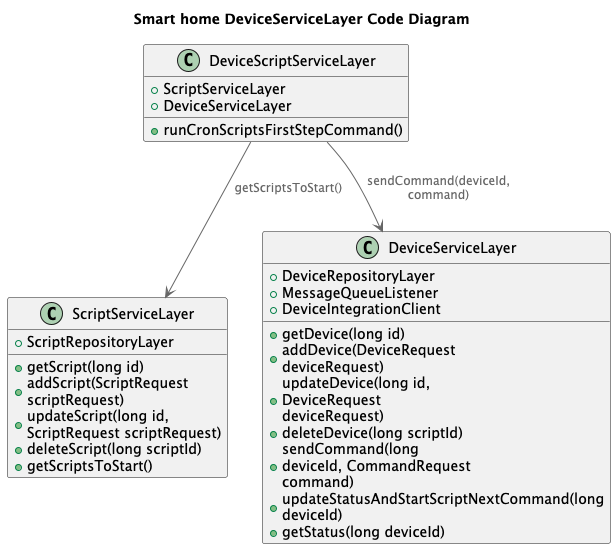

The diagram above was rendered by PlantUML. Its source (embedded in the PNG):
@startuml
title Smart home DeviceServiceLayer Code Diagram

top to bottom direction

!includeurl https://raw.githubusercontent.com/RicardoNiepel/C4-PlantUML/master/C4_Component.puml


class DeviceScriptServiceLayer {
  +ScriptServiceLayer
  +DeviceServiceLayer
  +runCronScriptsFirstStepCommand()
}

class ScriptServiceLayer {
  +ScriptRepositoryLayer
  +getScript(long id)
  +addScript(ScriptRequest scriptRequest)
  +updateScript(long id, ScriptRequest scriptRequest)
  +deleteScript(long scriptId)
  +getScriptsToStart()

}

class DeviceServiceLayer {
  +DeviceRepositoryLayer
  +MessageQueueListener
  +DeviceIntegrationClient
  +getDevice(long id)
  +addDevice(DeviceRequest deviceRequest)
  +updateDevice(long id, DeviceRequest deviceRequest)
  +deleteDevice(long scriptId)
  +sendCommand(long deviceId, CommandRequest command)
  +updateStatusAndStartScriptNextCommand(long deviceId)
  +getStatus(long deviceId)
}

DeviceScriptServiceLayer --> ScriptServiceLayer : getScriptsToStart()
DeviceScriptServiceLayer --> DeviceServiceLayer : sendCommand(deviceId, command)

@enduml